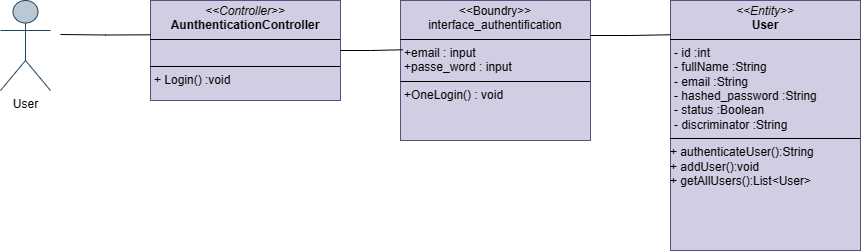

The diagram above was exported from draw.io. Its source (the exported page's mxGraphModel, read from the mxfile embedded in the PNG):
<mxGraphModel dx="1253" dy="669" grid="1" gridSize="10" guides="1" tooltips="1" connect="1" arrows="1" fold="1" page="1" pageScale="1" pageWidth="827" pageHeight="1169" math="0" shadow="0">
  <root>
    <mxCell id="0" />
    <mxCell id="1" parent="0" />
    <mxCell id="lum2SjgN3OqUg39m8MzE-1" value="User" style="shape=umlActor;verticalLabelPosition=bottom;verticalAlign=top;html=1;outlineConnect=0;fillColor=#bac8d3;strokeColor=#23445d;" vertex="1" parent="1">
      <mxGeometry y="240" width="50" height="90" as="geometry" />
    </mxCell>
    <mxCell id="lum2SjgN3OqUg39m8MzE-16" value="&lt;p style=&quot;margin:0px;margin-top:4px;text-align:center;&quot;&gt;&lt;i&gt;&amp;lt;&amp;lt;Entity&amp;gt;&amp;gt;&lt;/i&gt;&lt;br&gt;&lt;b&gt;User&lt;/b&gt;&lt;/p&gt;&lt;hr size=&quot;1&quot; style=&quot;border-style:solid;&quot;&gt;&lt;p style=&quot;margin:0px;margin-left:4px;&quot;&gt;&lt;span style=&quot;background-color: initial;&quot;&gt;- id :int&lt;/span&gt;&lt;/p&gt;&lt;p style=&quot;margin:0px;margin-left:4px;&quot;&gt;&lt;span style=&quot;text-wrap: nowrap;&quot;&gt;- fullName :String&lt;/span&gt;&lt;span style=&quot;background-color: initial;&quot;&gt;&lt;br&gt;&lt;/span&gt;&lt;/p&gt;&lt;p style=&quot;margin:0px;margin-left:4px;&quot;&gt;&lt;span style=&quot;text-wrap: nowrap;&quot;&gt;- email :String&lt;/span&gt;&lt;span style=&quot;text-wrap: nowrap;&quot;&gt;&lt;br&gt;&lt;/span&gt;&lt;/p&gt;&lt;p style=&quot;margin:0px;margin-left:4px;&quot;&gt;&lt;span style=&quot;text-wrap: nowrap;&quot;&gt;- hashed_password :String&lt;/span&gt;&lt;span style=&quot;text-wrap: nowrap;&quot;&gt;&lt;br&gt;&lt;/span&gt;&lt;/p&gt;&lt;p style=&quot;margin:0px;margin-left:4px;&quot;&gt;&lt;span style=&quot;text-wrap: nowrap;&quot;&gt;- status :Boolean&lt;/span&gt;&lt;span style=&quot;text-wrap: nowrap;&quot;&gt;&lt;br&gt;&lt;/span&gt;&lt;/p&gt;&lt;p style=&quot;margin:0px;margin-left:4px;&quot;&gt;&lt;span style=&quot;text-wrap: nowrap;&quot;&gt;- discriminator :String&lt;/span&gt;&lt;span style=&quot;text-wrap: nowrap;&quot;&gt;&lt;br&gt;&lt;/span&gt;&lt;/p&gt;&lt;hr size=&quot;1&quot; style=&quot;border-style:solid;&quot;&gt;&lt;div&gt;&lt;span style=&quot;background-color: initial;&quot;&gt;+ authenticateUser():String&lt;/span&gt;&lt;/div&gt;&lt;div&gt;+ addUser():void&lt;/div&gt;&lt;div&gt;+ getAllUsers():List&amp;lt;User&amp;gt;&lt;/div&gt;&lt;div&gt;&lt;br style=&quot;text-wrap: nowrap;&quot;&gt;&lt;/div&gt;" style="verticalAlign=top;align=left;overflow=fill;html=1;whiteSpace=wrap;fillColor=#d0cee2;strokeColor=#56517e;" vertex="1" parent="1">
      <mxGeometry x="670" y="240" width="190" height="250" as="geometry" />
    </mxCell>
    <mxCell id="lum2SjgN3OqUg39m8MzE-17" value="&lt;p style=&quot;margin:0px;margin-top:4px;text-align:center;&quot;&gt;&amp;lt;&amp;lt;Boundry&amp;gt;&amp;gt;&lt;/p&gt;&lt;div style=&quot;text-align: center;&quot;&gt;interface_authentification&lt;/div&gt;&lt;hr size=&quot;1&quot; style=&quot;border-style:solid;&quot;&gt;&lt;p style=&quot;margin:0px;margin-left:4px;&quot;&gt;+email : input&lt;br&gt;+passe_word : input&lt;br&gt;&lt;/p&gt;&lt;hr size=&quot;1&quot; style=&quot;border-style:solid;&quot;&gt;&lt;p style=&quot;margin:0px;margin-left:4px;&quot;&gt;+OneLogin() : void&lt;/p&gt;" style="verticalAlign=top;align=left;overflow=fill;html=1;whiteSpace=wrap;fillColor=#d0cee2;strokeColor=#56517e;" vertex="1" parent="1">
      <mxGeometry x="400" y="240" width="190" height="140" as="geometry" />
    </mxCell>
    <mxCell id="lum2SjgN3OqUg39m8MzE-18" value="&lt;p style=&quot;margin:0px;margin-top:4px;text-align:center;&quot;&gt;&lt;i&gt;&amp;lt;&amp;lt;Controller&amp;gt;&amp;gt;&lt;/i&gt;&lt;br&gt;&lt;b&gt;AunthenticationController&lt;/b&gt;&lt;/p&gt;&lt;hr size=&quot;1&quot; style=&quot;border-style:solid;&quot;&gt;&lt;p style=&quot;margin:0px;margin-left:4px;&quot;&gt;&lt;br&gt;&lt;/p&gt;&lt;hr size=&quot;1&quot; style=&quot;border-style:solid;&quot;&gt;&lt;p style=&quot;margin:0px;margin-left:4px;&quot;&gt;+ Login() :void&lt;/p&gt;" style="verticalAlign=top;align=left;overflow=fill;html=1;whiteSpace=wrap;fillColor=#d0cee2;strokeColor=#56517e;" vertex="1" parent="1">
      <mxGeometry x="150" y="240" width="190" height="100" as="geometry" />
    </mxCell>
    <mxCell id="lum2SjgN3OqUg39m8MzE-30" style="edgeStyle=orthogonalEdgeStyle;rounded=0;orthogonalLoop=1;jettySize=auto;html=1;entryX=0;entryY=0.343;entryDx=0;entryDy=0;entryPerimeter=0;endArrow=none;endFill=0;" edge="1" parent="1" target="lum2SjgN3OqUg39m8MzE-18">
      <mxGeometry relative="1" as="geometry">
        <mxPoint x="60" y="274" as="sourcePoint" />
      </mxGeometry>
    </mxCell>
    <mxCell id="lum2SjgN3OqUg39m8MzE-31" style="edgeStyle=orthogonalEdgeStyle;rounded=0;orthogonalLoop=1;jettySize=auto;html=1;exitX=1;exitY=0.5;exitDx=0;exitDy=0;entryX=0.011;entryY=0.352;entryDx=0;entryDy=0;entryPerimeter=0;endArrow=none;endFill=0;" edge="1" parent="1" source="lum2SjgN3OqUg39m8MzE-18" target="lum2SjgN3OqUg39m8MzE-17">
      <mxGeometry relative="1" as="geometry" />
    </mxCell>
    <mxCell id="lum2SjgN3OqUg39m8MzE-32" style="edgeStyle=orthogonalEdgeStyle;rounded=0;orthogonalLoop=1;jettySize=auto;html=1;exitX=1;exitY=0.25;exitDx=0;exitDy=0;entryX=0;entryY=0.137;entryDx=0;entryDy=0;entryPerimeter=0;endArrow=none;endFill=0;" edge="1" parent="1" source="lum2SjgN3OqUg39m8MzE-17" target="lum2SjgN3OqUg39m8MzE-16">
      <mxGeometry relative="1" as="geometry">
        <Array as="points">
          <mxPoint x="630" y="275" />
        </Array>
      </mxGeometry>
    </mxCell>
  </root>
</mxGraphModel>